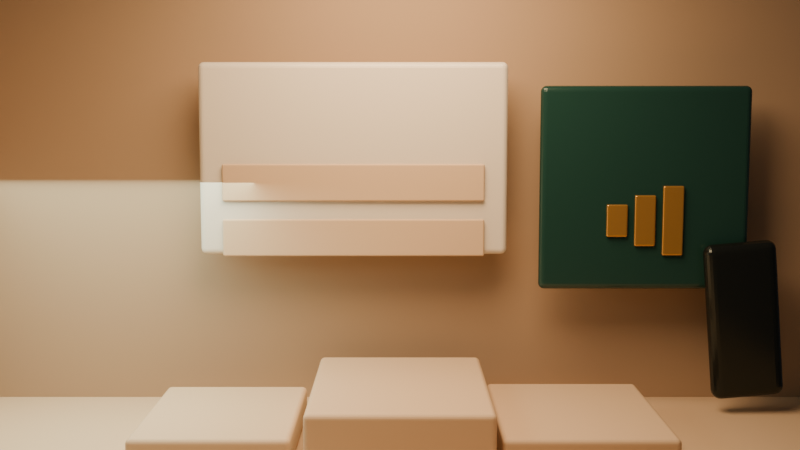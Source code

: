 # Source: dukenim-master-room.blend  (saved by Blender 5.2.44; exported with 4.5.12 LTS)
import bpy
from mathutils import Matrix  # noqa: F401  (used for matrix-valued properties, if any)

bpy.ops.wm.read_factory_settings(use_empty=True)
scene = bpy.context.scene
scene.name = 'Scene'

# ---- collections
col_room_base = bpy.data.collections.new('Room_Base'); scene.collection.children.link(col_room_base)
col_room_lighting = bpy.data.collections.new('Room_Lighting'); scene.collection.children.link(col_room_lighting)
col_glass_ui = bpy.data.collections.new('Glass_UI'); scene.collection.children.link(col_glass_ui)
col_catalog = bpy.data.collections.new('Catalog'); scene.collection.children.link(col_catalog)
col_crm = bpy.data.collections.new('CRM'); scene.collection.children.link(col_crm)
col_phone = bpy.data.collections.new('Phone'); scene.collection.children.link(col_phone)
col_cameras = bpy.data.collections.new('Cameras'); scene.collection.children.link(col_cameras)

# ---- materials (node trees are filled in below, after node groups)
mat_sunlit_limestone = bpy.data.materials.new('Sunlit limestone')
mat_sunlit_limestone.diffuse_color = (0.67, 0.48, 0.31, 1.0)
mat_warm_limestone = bpy.data.materials.new('Warm limestone')
mat_warm_limestone.diffuse_color = (0.43, 0.29, 0.18, 1.0)
mat_catalog_glass = bpy.data.materials.new('Catalog glass')
mat_catalog_glass.diffuse_color = (0.78, 0.71, 0.6, 1.0)
mat_black_jade_glass = bpy.data.materials.new('Black Jade glass')
mat_black_jade_glass.diffuse_color = (0.015, 0.055, 0.045, 1.0)
mat_phone_frame = bpy.data.materials.new('Phone frame')
mat_phone_frame.diffuse_color = (0.025, 0.03, 0.028, 1.0)
mat_dukenim_gold = bpy.data.materials.new('Dukenim gold')
mat_dukenim_gold.diffuse_color = (0.72, 0.38, 0.1, 1.0)

# ---- material node trees
mat_sunlit_limestone.use_nodes = True; mat_sunlit_limestone.node_tree.nodes.clear()
_N = mat_sunlit_limestone.node_tree.nodes; _L = mat_sunlit_limestone.node_tree.links
n0 = _N.new('ShaderNodeBsdfPrincipled'); n0.name = 'Principled BSDF'; n0.location = (-200, 100)
n0.inputs[0].default_value = (0.67, 0.48, 0.31, 1.0)
n0.inputs[2].default_value = 0.72
n0.inputs[10].default_value = 0.005
n1 = _N.new('ShaderNodeOutputMaterial'); n1.name = 'Material Output'; n1.location = (200, 100)
_L.new(n0.outputs[0], n1.inputs[0])
n1.is_active_output = True
mat_warm_limestone.use_nodes = True; mat_warm_limestone.node_tree.nodes.clear()
_N = mat_warm_limestone.node_tree.nodes; _L = mat_warm_limestone.node_tree.links
n0 = _N.new('ShaderNodeBsdfPrincipled'); n0.name = 'Principled BSDF'; n0.location = (-200, 100)
n0.inputs[0].default_value = (0.43, 0.29, 0.18, 1.0)
n0.inputs[2].default_value = 0.78
n0.inputs[10].default_value = 0.005
n1 = _N.new('ShaderNodeOutputMaterial'); n1.name = 'Material Output'; n1.location = (200, 100)
_L.new(n0.outputs[0], n1.inputs[0])
n1.is_active_output = True
mat_catalog_glass.use_nodes = True; mat_catalog_glass.node_tree.nodes.clear()
_N = mat_catalog_glass.node_tree.nodes; _L = mat_catalog_glass.node_tree.links
n0 = _N.new('ShaderNodeBsdfPrincipled'); n0.name = 'Principled BSDF'; n0.location = (-200, 100)
n0.inputs[0].default_value = (0.78, 0.71, 0.6, 1.0)
n0.inputs[2].default_value = 0.28
n0.inputs[10].default_value = 0.005
n1 = _N.new('ShaderNodeOutputMaterial'); n1.name = 'Material Output'; n1.location = (200, 100)
_L.new(n0.outputs[0], n1.inputs[0])
n1.is_active_output = True
mat_black_jade_glass.use_nodes = True; mat_black_jade_glass.node_tree.nodes.clear()
_N = mat_black_jade_glass.node_tree.nodes; _L = mat_black_jade_glass.node_tree.links
n0 = _N.new('ShaderNodeBsdfPrincipled'); n0.name = 'Principled BSDF'; n0.location = (-200, 100)
n0.inputs[0].default_value = (0.015, 0.055, 0.045, 1.0)
n0.inputs[1].default_value = 0.1
n0.inputs[2].default_value = 0.2
n0.inputs[10].default_value = 0.005
n1 = _N.new('ShaderNodeOutputMaterial'); n1.name = 'Material Output'; n1.location = (200, 100)
_L.new(n0.outputs[0], n1.inputs[0])
n1.is_active_output = True
mat_phone_frame.use_nodes = True; mat_phone_frame.node_tree.nodes.clear()
_N = mat_phone_frame.node_tree.nodes; _L = mat_phone_frame.node_tree.links
n0 = _N.new('ShaderNodeBsdfPrincipled'); n0.name = 'Principled BSDF'; n0.location = (-200, 100)
n0.inputs[0].default_value = (0.025, 0.03, 0.028, 1.0)
n0.inputs[1].default_value = 0.65
n0.inputs[2].default_value = 0.18
n0.inputs[10].default_value = 0.005
n1 = _N.new('ShaderNodeOutputMaterial'); n1.name = 'Material Output'; n1.location = (200, 100)
_L.new(n0.outputs[0], n1.inputs[0])
n1.is_active_output = True
mat_dukenim_gold.use_nodes = True; mat_dukenim_gold.node_tree.nodes.clear()
_N = mat_dukenim_gold.node_tree.nodes; _L = mat_dukenim_gold.node_tree.links
n0 = _N.new('ShaderNodeBsdfPrincipled'); n0.name = 'Principled BSDF'; n0.location = (-200, 100)
n0.inputs[0].default_value = (0.72, 0.38, 0.1, 1.0)
n0.inputs[1].default_value = 0.72
n0.inputs[2].default_value = 0.22
n0.inputs[10].default_value = 0.005
n1 = _N.new('ShaderNodeOutputMaterial'); n1.name = 'Material Output'; n1.location = (200, 100)
_L.new(n0.outputs[0], n1.inputs[0])
n1.is_active_output = True

# ---- world
world_dukenim_world = bpy.data.worlds.new('Dukenim World'); scene.world = world_dukenim_world
world_dukenim_world.use_nodes = True; world_dukenim_world.node_tree.nodes.clear()
_N = world_dukenim_world.node_tree.nodes; _L = world_dukenim_world.node_tree.links
n0 = _N.new('ShaderNodeBackground'); n0.name = 'Background'; n0.location = (-200, 100)
n0.inputs[0].default_value = (0.05, 0.05, 0.05, 1.0)
n1 = _N.new('ShaderNodeOutputWorld'); n1.name = 'World Output'; n1.location = (200, 100)
_L.new(n0.outputs[0], n1.inputs[0])
n1.is_active_output = True
world_dukenim_world.color = (0.025, 0.035, 0.03)

# ---- cameras
cam_camera = bpy.data.cameras.new('Camera')
cam_camera.lens = 48.0

# ---- lights
light_area = bpy.data.lights.new('Area', 'AREA')
light_area.color = (1.0, 0.7, 0.42)
light_area.energy = 1100.0
light_area.shape = 'DISK'
light_area.size = 6.0
light_area.size_y = 1.0
light_area_001 = bpy.data.lights.new('Area.001', 'AREA')
light_area_001.color = (0.62, 0.78, 0.68)
light_area_001.energy = 450.0
light_area_001.size = 5.0
light_area_001.size_y = 1.0

# ---- meshes
me_cube = bpy.data.meshes.new('Cube')
me_cube.from_pydata([(-8.0, -7.0, -0.2), (-8.0, -7.0, 0.2), (-8.0, 7.0, -0.2), (-8.0, 7.0, 0.2), (8.0, -7.0, -0.2), (8.0, -7.0, 0.2), (8.0, 7.0, -0.2), (8.0, 7.0, 0.2)], [], [(0, 1, 3, 2), (2, 3, 7, 6), (6, 7, 5, 4), (4, 5, 1, 0), (2, 6, 4, 0), (7, 3, 1, 5)])
_uv = me_cube.uv_layers.new(name='UVMap')
_uv.uv.foreach_set('vector', [0.375, 0.0, 0.625, 0.0, 0.625, 0.25, 0.375, 0.25, 0.375, 0.25, 0.625, 0.25, 0.625, 0.5, 0.375, 0.5, 0.375, 0.5, 0.625, 0.5, 0.625, 0.75, 0.375, 0.75, 0.375, 0.75, 0.625, 0.75, 0.625, 1.0, 0.375, 1.0, 0.125, 0.5, 0.375, 0.5, 0.375, 0.75, 0.125, 0.75, 0.625, 0.5, 0.875, 0.5, 0.875, 0.75, 0.625, 0.75])
me_cube.materials.append(mat_sunlit_limestone)
me_cube.update()
me_cube_001 = bpy.data.meshes.new('Cube.001')
me_cube_001.from_pydata([(-8.0, -0.2, -4.0), (-8.0, -0.2, 4.0), (-8.0, 0.2, -4.0), (-8.0, 0.2, 4.0), (8.0, -0.2, -4.0), (8.0, -0.2, 4.0), (8.0, 0.2, -4.0), (8.0, 0.2, 4.0)], [], [(0, 1, 3, 2), (2, 3, 7, 6), (6, 7, 5, 4), (4, 5, 1, 0), (2, 6, 4, 0), (7, 3, 1, 5)])
_uv = me_cube_001.uv_layers.new(name='UVMap')
_uv.uv.foreach_set('vector', [0.375, 0.0, 0.625, 0.0, 0.625, 0.25, 0.375, 0.25, 0.375, 0.25, 0.625, 0.25, 0.625, 0.5, 0.375, 0.5, 0.375, 0.5, 0.625, 0.5, 0.625, 0.75, 0.375, 0.75, 0.375, 0.75, 0.625, 0.75, 0.625, 1.0, 0.375, 1.0, 0.125, 0.5, 0.375, 0.5, 0.375, 0.75, 0.125, 0.75, 0.625, 0.5, 0.875, 0.5, 0.875, 0.75, 0.625, 0.75])
me_cube_001.materials.append(mat_warm_limestone)
me_cube_001.update()
me_cube_002 = bpy.data.meshes.new('Cube.002')
me_cube_002.from_pydata([(-0.2, -4.0, -4.0), (-0.2, -4.0, 4.0), (-0.2, 4.0, -4.0), (-0.2, 4.0, 4.0), (0.2, -4.0, -4.0), (0.2, -4.0, 4.0), (0.2, 4.0, -4.0), (0.2, 4.0, 4.0)], [], [(0, 1, 3, 2), (2, 3, 7, 6), (6, 7, 5, 4), (4, 5, 1, 0), (2, 6, 4, 0), (7, 3, 1, 5)])
_uv = me_cube_002.uv_layers.new(name='UVMap')
_uv.uv.foreach_set('vector', [0.375, 0.0, 0.625, 0.0, 0.625, 0.25, 0.375, 0.25, 0.375, 0.25, 0.625, 0.25, 0.625, 0.5, 0.375, 0.5, 0.375, 0.5, 0.625, 0.5, 0.625, 0.75, 0.375, 0.75, 0.375, 0.75, 0.625, 0.75, 0.625, 1.0, 0.375, 1.0, 0.125, 0.5, 0.375, 0.5, 0.375, 0.75, 0.125, 0.75, 0.625, 0.5, 0.875, 0.5, 0.875, 0.75, 0.625, 0.75])
me_cube_002.materials.append(mat_warm_limestone)
me_cube_002.update()
me_cube_003 = bpy.data.meshes.new('Cube.003')
me_cube_003.from_pydata([(-1.2, -1.5, -0.25), (-1.2, -1.5, 0.25), (-1.2, 1.5, -0.25), (-1.2, 1.5, 0.25), (1.2, -1.5, -0.25), (1.2, -1.5, 0.25), (1.2, 1.5, -0.25), (1.2, 1.5, 0.25)], [], [(0, 1, 3, 2), (2, 3, 7, 6), (6, 7, 5, 4), (4, 5, 1, 0), (2, 6, 4, 0), (7, 3, 1, 5)])
_uv = me_cube_003.uv_layers.new(name='UVMap')
_uv.uv.foreach_set('vector', [0.375, 0.0, 0.625, 0.0, 0.625, 0.25, 0.375, 0.25, 0.375, 0.25, 0.625, 0.25, 0.625, 0.5, 0.375, 0.5, 0.375, 0.5, 0.625, 0.5, 0.625, 0.75, 0.375, 0.75, 0.375, 0.75, 0.625, 0.75, 0.625, 1.0, 0.375, 1.0, 0.125, 0.5, 0.375, 0.5, 0.375, 0.75, 0.125, 0.75, 0.625, 0.5, 0.875, 0.5, 0.875, 0.75, 0.625, 0.75])
me_cube_003.materials.append(mat_sunlit_limestone)
me_cube_003.update()
me_cube_004 = bpy.data.meshes.new('Cube.004')
me_cube_004.from_pydata([(-1.4, -1.8, -0.45), (-1.4, -1.8, 0.45), (-1.4, 1.8, -0.45), (-1.4, 1.8, 0.45), (1.4, -1.8, -0.45), (1.4, -1.8, 0.45), (1.4, 1.8, -0.45), (1.4, 1.8, 0.45)], [], [(0, 1, 3, 2), (2, 3, 7, 6), (6, 7, 5, 4), (4, 5, 1, 0), (2, 6, 4, 0), (7, 3, 1, 5)])
_uv = me_cube_004.uv_layers.new(name='UVMap')
_uv.uv.foreach_set('vector', [0.375, 0.0, 0.625, 0.0, 0.625, 0.25, 0.375, 0.25, 0.375, 0.25, 0.625, 0.25, 0.625, 0.5, 0.375, 0.5, 0.375, 0.5, 0.625, 0.5, 0.625, 0.75, 0.375, 0.75, 0.375, 0.75, 0.625, 0.75, 0.625, 1.0, 0.375, 1.0, 0.125, 0.5, 0.375, 0.5, 0.375, 0.75, 0.125, 0.75, 0.625, 0.5, 0.875, 0.5, 0.875, 0.75, 0.625, 0.75])
me_cube_004.materials.append(mat_sunlit_limestone)
me_cube_004.update()
me_cube_005 = bpy.data.meshes.new('Cube.005')
me_cube_005.from_pydata([(-1.3, -1.6, -0.25), (-1.3, -1.6, 0.25), (-1.3, 1.6, -0.25), (-1.3, 1.6, 0.25), (1.3, -1.6, -0.25), (1.3, -1.6, 0.25), (1.3, 1.6, -0.25), (1.3, 1.6, 0.25)], [], [(0, 1, 3, 2), (2, 3, 7, 6), (6, 7, 5, 4), (4, 5, 1, 0), (2, 6, 4, 0), (7, 3, 1, 5)])
_uv = me_cube_005.uv_layers.new(name='UVMap')
_uv.uv.foreach_set('vector', [0.375, 0.0, 0.625, 0.0, 0.625, 0.25, 0.375, 0.25, 0.375, 0.25, 0.625, 0.25, 0.625, 0.5, 0.375, 0.5, 0.375, 0.5, 0.625, 0.5, 0.625, 0.75, 0.375, 0.75, 0.375, 0.75, 0.625, 0.75, 0.625, 1.0, 0.375, 1.0, 0.125, 0.5, 0.375, 0.5, 0.375, 0.75, 0.125, 0.75, 0.625, 0.5, 0.875, 0.5, 0.875, 0.75, 0.625, 0.75])
me_cube_005.materials.append(mat_sunlit_limestone)
me_cube_005.update()
me_cube_006 = bpy.data.meshes.new('Cube.006')
me_cube_006.from_pydata([(-2.65, -0.1, -1.65), (-2.65, -0.1, 1.65), (-2.65, 0.1, -1.65), (-2.65, 0.1, 1.65), (2.65, -0.1, -1.65), (2.65, -0.1, 1.65), (2.65, 0.1, -1.65), (2.65, 0.1, 1.65)], [], [(0, 1, 3, 2), (2, 3, 7, 6), (6, 7, 5, 4), (4, 5, 1, 0), (2, 6, 4, 0), (7, 3, 1, 5)])
_uv = me_cube_006.uv_layers.new(name='UVMap')
_uv.uv.foreach_set('vector', [0.375, 0.0, 0.625, 0.0, 0.625, 0.25, 0.375, 0.25, 0.375, 0.25, 0.625, 0.25, 0.625, 0.5, 0.375, 0.5, 0.375, 0.5, 0.625, 0.5, 0.625, 0.75, 0.375, 0.75, 0.375, 0.75, 0.625, 0.75, 0.625, 1.0, 0.375, 1.0, 0.125, 0.5, 0.375, 0.5, 0.375, 0.75, 0.125, 0.75, 0.625, 0.5, 0.875, 0.5, 0.875, 0.75, 0.625, 0.75])
me_cube_006.materials.append(mat_catalog_glass)
me_cube_006.update()
me_cube_007 = bpy.data.meshes.new('Cube.007')
me_cube_007.from_pydata([(-1.8, -0.1, -1.75), (-1.8, -0.1, 1.75), (-1.8, 0.1, -1.75), (-1.8, 0.1, 1.75), (1.8, -0.1, -1.75), (1.8, -0.1, 1.75), (1.8, 0.1, -1.75), (1.8, 0.1, 1.75)], [], [(0, 1, 3, 2), (2, 3, 7, 6), (6, 7, 5, 4), (4, 5, 1, 0), (2, 6, 4, 0), (7, 3, 1, 5)])
_uv = me_cube_007.uv_layers.new(name='UVMap')
_uv.uv.foreach_set('vector', [0.375, 0.0, 0.625, 0.0, 0.625, 0.25, 0.375, 0.25, 0.375, 0.25, 0.625, 0.25, 0.625, 0.5, 0.375, 0.5, 0.375, 0.5, 0.625, 0.5, 0.625, 0.75, 0.375, 0.75, 0.375, 0.75, 0.625, 0.75, 0.625, 1.0, 0.375, 1.0, 0.125, 0.5, 0.375, 0.5, 0.375, 0.75, 0.125, 0.75, 0.625, 0.5, 0.875, 0.5, 0.875, 0.75, 0.625, 0.75])
me_cube_007.materials.append(mat_black_jade_glass)
me_cube_007.update()
me_cube_008 = bpy.data.meshes.new('Cube.008')
me_cube_008.from_pydata([(-0.62, -0.16, -1.35), (-0.62, -0.16, 1.35), (-0.62, 0.16, -1.35), (-0.62, 0.16, 1.35), (0.62, -0.16, -1.35), (0.62, -0.16, 1.35), (0.62, 0.16, -1.35), (0.62, 0.16, 1.35)], [], [(0, 1, 3, 2), (2, 3, 7, 6), (6, 7, 5, 4), (4, 5, 1, 0), (2, 6, 4, 0), (7, 3, 1, 5)])
_uv = me_cube_008.uv_layers.new(name='UVMap')
_uv.uv.foreach_set('vector', [0.375, 0.0, 0.625, 0.0, 0.625, 0.25, 0.375, 0.25, 0.375, 0.25, 0.625, 0.25, 0.625, 0.5, 0.375, 0.5, 0.375, 0.5, 0.625, 0.5, 0.625, 0.75, 0.375, 0.75, 0.375, 0.75, 0.625, 0.75, 0.625, 1.0, 0.375, 1.0, 0.125, 0.5, 0.375, 0.5, 0.375, 0.75, 0.125, 0.75, 0.625, 0.5, 0.875, 0.5, 0.875, 0.75, 0.625, 0.75])
me_cube_008.materials.append(mat_phone_frame)
me_cube_008.update()
me_cube_009 = bpy.data.meshes.new('Cube.009')
me_cube_009.from_pydata([(-2.25, -0.03, -0.32), (-2.25, -0.03, 0.32), (-2.25, 0.03, -0.32), (-2.25, 0.03, 0.32), (2.25, -0.03, -0.32), (2.25, -0.03, 0.32), (2.25, 0.03, -0.32), (2.25, 0.03, 0.32)], [], [(0, 1, 3, 2), (2, 3, 7, 6), (6, 7, 5, 4), (4, 5, 1, 0), (2, 6, 4, 0), (7, 3, 1, 5)])
_uv = me_cube_009.uv_layers.new(name='UVMap')
_uv.uv.foreach_set('vector', [0.375, 0.0, 0.625, 0.0, 0.625, 0.25, 0.375, 0.25, 0.375, 0.25, 0.625, 0.25, 0.625, 0.5, 0.375, 0.5, 0.375, 0.5, 0.625, 0.5, 0.625, 0.75, 0.375, 0.75, 0.375, 0.75, 0.625, 0.75, 0.625, 1.0, 0.375, 1.0, 0.125, 0.5, 0.375, 0.5, 0.375, 0.75, 0.125, 0.75, 0.625, 0.5, 0.875, 0.5, 0.875, 0.75, 0.625, 0.75])
me_cube_009.materials.append(mat_sunlit_limestone)
me_cube_009.update()
me_cube_010 = bpy.data.meshes.new('Cube.010')
me_cube_010.from_pydata([(-2.25, -0.03, -0.32), (-2.25, -0.03, 0.32), (-2.25, 0.03, -0.32), (-2.25, 0.03, 0.32), (2.25, -0.03, -0.32), (2.25, -0.03, 0.32), (2.25, 0.03, -0.32), (2.25, 0.03, 0.32)], [], [(0, 1, 3, 2), (2, 3, 7, 6), (6, 7, 5, 4), (4, 5, 1, 0), (2, 6, 4, 0), (7, 3, 1, 5)])
_uv = me_cube_010.uv_layers.new(name='UVMap')
_uv.uv.foreach_set('vector', [0.375, 0.0, 0.625, 0.0, 0.625, 0.25, 0.375, 0.25, 0.375, 0.25, 0.625, 0.25, 0.625, 0.5, 0.375, 0.5, 0.375, 0.5, 0.625, 0.5, 0.625, 0.75, 0.375, 0.75, 0.375, 0.75, 0.625, 0.75, 0.625, 1.0, 0.375, 1.0, 0.125, 0.5, 0.375, 0.5, 0.375, 0.75, 0.125, 0.75, 0.625, 0.5, 0.875, 0.5, 0.875, 0.75, 0.625, 0.75])
me_cube_010.materials.append(mat_sunlit_limestone)
me_cube_010.update()
me_cube_011 = bpy.data.meshes.new('Cube.011')
me_cube_011.from_pydata([(-0.18, -0.03, -0.28), (-0.18, -0.03, 0.28), (-0.18, 0.03, -0.28), (-0.18, 0.03, 0.28), (0.18, -0.03, -0.28), (0.18, -0.03, 0.28), (0.18, 0.03, -0.28), (0.18, 0.03, 0.28)], [], [(0, 1, 3, 2), (2, 3, 7, 6), (6, 7, 5, 4), (4, 5, 1, 0), (2, 6, 4, 0), (7, 3, 1, 5)])
_uv = me_cube_011.uv_layers.new(name='UVMap')
_uv.uv.foreach_set('vector', [0.375, 0.0, 0.625, 0.0, 0.625, 0.25, 0.375, 0.25, 0.375, 0.25, 0.625, 0.25, 0.625, 0.5, 0.375, 0.5, 0.375, 0.5, 0.625, 0.5, 0.625, 0.75, 0.375, 0.75, 0.375, 0.75, 0.625, 0.75, 0.625, 1.0, 0.375, 1.0, 0.125, 0.5, 0.375, 0.5, 0.375, 0.75, 0.125, 0.75, 0.625, 0.5, 0.875, 0.5, 0.875, 0.75, 0.625, 0.75])
me_cube_011.materials.append(mat_dukenim_gold)
me_cube_011.update()
me_cube_012 = bpy.data.meshes.new('Cube.012')
me_cube_012.from_pydata([(-0.18, -0.03, -0.44), (-0.18, -0.03, 0.44), (-0.18, 0.03, -0.44), (-0.18, 0.03, 0.44), (0.18, -0.03, -0.44), (0.18, -0.03, 0.44), (0.18, 0.03, -0.44), (0.18, 0.03, 0.44)], [], [(0, 1, 3, 2), (2, 3, 7, 6), (6, 7, 5, 4), (4, 5, 1, 0), (2, 6, 4, 0), (7, 3, 1, 5)])
_uv = me_cube_012.uv_layers.new(name='UVMap')
_uv.uv.foreach_set('vector', [0.375, 0.0, 0.625, 0.0, 0.625, 0.25, 0.375, 0.25, 0.375, 0.25, 0.625, 0.25, 0.625, 0.5, 0.375, 0.5, 0.375, 0.5, 0.625, 0.5, 0.625, 0.75, 0.375, 0.75, 0.375, 0.75, 0.625, 0.75, 0.625, 1.0, 0.375, 1.0, 0.125, 0.5, 0.375, 0.5, 0.375, 0.75, 0.125, 0.75, 0.625, 0.5, 0.875, 0.5, 0.875, 0.75, 0.625, 0.75])
me_cube_012.materials.append(mat_dukenim_gold)
me_cube_012.update()
me_cube_013 = bpy.data.meshes.new('Cube.013')
me_cube_013.from_pydata([(-0.18, -0.03, -0.6), (-0.18, -0.03, 0.6), (-0.18, 0.03, -0.6), (-0.18, 0.03, 0.6), (0.18, -0.03, -0.6), (0.18, -0.03, 0.6), (0.18, 0.03, -0.6), (0.18, 0.03, 0.6)], [], [(0, 1, 3, 2), (2, 3, 7, 6), (6, 7, 5, 4), (4, 5, 1, 0), (2, 6, 4, 0), (7, 3, 1, 5)])
_uv = me_cube_013.uv_layers.new(name='UVMap')
_uv.uv.foreach_set('vector', [0.375, 0.0, 0.625, 0.0, 0.625, 0.25, 0.375, 0.25, 0.375, 0.25, 0.625, 0.25, 0.625, 0.5, 0.375, 0.5, 0.375, 0.5, 0.625, 0.5, 0.625, 0.75, 0.375, 0.75, 0.375, 0.75, 0.625, 0.75, 0.625, 1.0, 0.375, 1.0, 0.125, 0.5, 0.375, 0.5, 0.375, 0.75, 0.125, 0.75, 0.625, 0.5, 0.875, 0.5, 0.875, 0.75, 0.625, 0.75])
me_cube_013.materials.append(mat_dukenim_gold)
me_cube_013.update()

# ---- objects
ob_room_floor = bpy.data.objects.new('Room floor', me_cube)
ob_continuous_warm_wall = bpy.data.objects.new('Continuous warm wall', me_cube_001)
ob_left_wall = bpy.data.objects.new('Left wall', me_cube_002)
ob_stone_plinth_1 = bpy.data.objects.new('Stone plinth 1', me_cube_003)
ob_stone_plinth_2 = bpy.data.objects.new('Stone plinth 2', me_cube_004)
ob_stone_plinth_3 = bpy.data.objects.new('Stone plinth 3', me_cube_005)
ob_catalog_screen = bpy.data.objects.new('Catalog screen', me_cube_006)
ob_crm_screen = bpy.data.objects.new('CRM screen', me_cube_007)
ob_phone_purchase_flow = bpy.data.objects.new('Phone purchase flow', me_cube_008)
ob_catalog_row_1 = bpy.data.objects.new('Catalog row 1', me_cube_009)
ob_catalog_row_2 = bpy.data.objects.new('Catalog row 2', me_cube_010)
ob_crm_metric_1 = bpy.data.objects.new('CRM metric 1', me_cube_011)
ob_crm_metric_2 = bpy.data.objects.new('CRM metric 2', me_cube_012)
ob_crm_metric_3 = bpy.data.objects.new('CRM metric 3', me_cube_013)
ob_warm_daylight = bpy.data.objects.new('Warm daylight', light_area)
ob_soft_room_fill = bpy.data.objects.new('Soft room fill', light_area_001)
ob_hero_camera = bpy.data.objects.new('Hero camera', cam_camera)

# ---- transforms, parenting, visibility, modifiers, constraints
ob_room_floor.location = (0.0, 0.0, -0.2)
_m = ob_room_floor.modifiers.new('Soft glass edges', 'BEVEL')
_m.width = 0.08
_m.width_pct = 0.08
_m.segments = 5
ob_continuous_warm_wall.location = (0.0, 3.8, 3.8)
_m = ob_continuous_warm_wall.modifiers.new('Soft glass edges', 'BEVEL')
_m.width = 0.08
_m.width_pct = 0.08
_m.segments = 5
ob_left_wall.location = (-7.8, 0.0, 3.8)
_m = ob_left_wall.modifiers.new('Soft glass edges', 'BEVEL')
_m.width = 0.08
_m.width_pct = 0.08
_m.segments = 5
ob_stone_plinth_1.location = (-2.8, 1.0, 0.25)
_m = ob_stone_plinth_1.modifiers.new('Soft glass edges', 'BEVEL')
_m.width = 0.08
_m.width_pct = 0.08
_m.segments = 5
ob_stone_plinth_2.location = (0.0, 1.2, 0.45)
_m = ob_stone_plinth_2.modifiers.new('Soft glass edges', 'BEVEL')
_m.width = 0.08
_m.width_pct = 0.08
_m.segments = 5
ob_stone_plinth_3.location = (2.8, 1.1, 0.25)
_m = ob_stone_plinth_3.modifiers.new('Soft glass edges', 'BEVEL')
_m.width = 0.08
_m.width_pct = 0.08
_m.segments = 5
ob_catalog_screen.location = (-0.8, 2.9, 4.4)
_m = ob_catalog_screen.modifiers.new('Soft glass edges', 'BEVEL')
_m.width = 0.18
_m.width_pct = 0.18
_m.segments = 5
ob_crm_screen.location = (4.2, 2.82, 3.9)
_m = ob_crm_screen.modifiers.new('Soft glass edges', 'BEVEL')
_m.width = 0.16
_m.width_pct = 0.16
_m.segments = 5
ob_phone_purchase_flow.location = (5.9, 2.55, 1.65)
ob_phone_purchase_flow.rotation_euler = (0.0, -0.08727, 0.0)
_m = ob_phone_purchase_flow.modifiers.new('Soft glass edges', 'BEVEL')
_m.width = 0.22
_m.width_pct = 0.22
_m.segments = 5
ob_catalog_row_1.location = (-0.8, 2.75, 4.0)
_m = ob_catalog_row_1.modifiers.new('Soft glass edges', 'BEVEL')
_m.width = 0.05
_m.width_pct = 0.05
_m.segments = 5
ob_catalog_row_2.location = (-0.8, 2.75, 3.05)
_m = ob_catalog_row_2.modifiers.new('Soft glass edges', 'BEVEL')
_m.width = 0.05
_m.width_pct = 0.05
_m.segments = 5
ob_crm_metric_1.location = (3.72, 2.68, 3.35)
_m = ob_crm_metric_1.modifiers.new('Soft glass edges', 'BEVEL')
_m.width = 0.04
_m.width_pct = 0.04
_m.segments = 5
ob_crm_metric_2.location = (4.2, 2.68, 3.35)
_m = ob_crm_metric_2.modifiers.new('Soft glass edges', 'BEVEL')
_m.width = 0.04
_m.width_pct = 0.04
_m.segments = 5
ob_crm_metric_3.location = (4.68, 2.68, 3.35)
_m = ob_crm_metric_3.modifiers.new('Soft glass edges', 'BEVEL')
_m.width = 0.04
_m.width_pct = 0.04
_m.segments = 5
ob_warm_daylight.location = (0.0, -1.0, 8.5)
ob_warm_daylight.rotation_euler = (0.2094, 0.0, 0.0)
ob_soft_room_fill.location = (-5.0, 1.0, 4.0)
ob_hero_camera.location = (0.0, -15.5, 5.3)
ob_hero_camera.rotation_euler = (1.46, -0.0, 0.0)

# ---- collection membership
scene.collection.objects.link(ob_room_floor)
scene.collection.objects.link(ob_continuous_warm_wall)
scene.collection.objects.link(ob_left_wall)
scene.collection.objects.link(ob_stone_plinth_1)
scene.collection.objects.link(ob_stone_plinth_2)
scene.collection.objects.link(ob_stone_plinth_3)
scene.collection.objects.link(ob_catalog_screen)
scene.collection.objects.link(ob_crm_screen)
scene.collection.objects.link(ob_phone_purchase_flow)
scene.collection.objects.link(ob_catalog_row_1)
scene.collection.objects.link(ob_catalog_row_2)
scene.collection.objects.link(ob_crm_metric_1)
scene.collection.objects.link(ob_crm_metric_2)
scene.collection.objects.link(ob_crm_metric_3)
scene.collection.objects.link(ob_warm_daylight)
scene.collection.objects.link(ob_soft_room_fill)
scene.collection.objects.link(ob_hero_camera)

# ---- scene / render settings (as saved in the file)
scene.camera = ob_hero_camera
scene.frame_start = 1; scene.frame_end = 250; scene.frame_set(1)
scene.render.engine = 'BLENDER_EEVEE_NEXT'
scene.render.resolution_x = 1600
scene.render.resolution_y = 900
scene.render.bake_bias = 0.0
scene.render.bake_samples = 0
scene.render.compositor_device = 'GPU'
scene.eevee.use_volume_custom_range = False
scene.eevee.fast_gi_thickness_near = 0.1
scene.eevee.fast_gi_thickness_far = 0.0
scene.eevee.ray_tracing_options.screen_trace_thickness = 0.1
bpy.context.view_layer.update()
